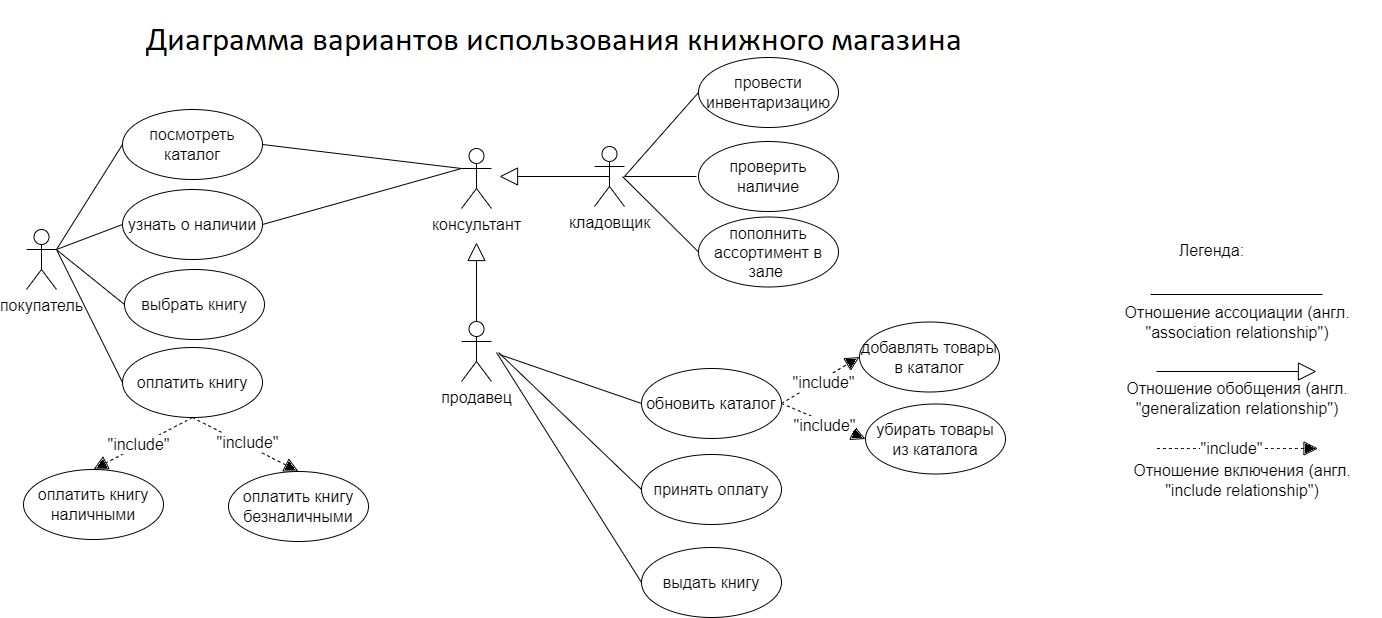

The diagram above was exported from draw.io. Its source (the exported page's mxGraphModel, read from the mxfile embedded in the PNG):
<mxGraphModel dx="2385" dy="1311" grid="0" gridSize="10" guides="1" tooltips="1" connect="1" arrows="1" fold="1" page="0" pageScale="1" pageWidth="827" pageHeight="1169" math="0" shadow="0">
  <root>
    <mxCell id="0" />
    <mxCell id="1" parent="0" />
    <mxCell id="inl1HC_-uYyJvYvR50Rr-6" value="покупатель" style="shape=umlActor;verticalLabelPosition=bottom;verticalAlign=top;html=1;outlineConnect=0;fontSize=16;" vertex="1" parent="1">
      <mxGeometry x="-310" y="-100" width="30" height="60" as="geometry" />
    </mxCell>
    <mxCell id="inl1HC_-uYyJvYvR50Rr-7" value="продавец" style="shape=umlActor;verticalLabelPosition=bottom;verticalAlign=top;html=1;outlineConnect=0;fontSize=16;" vertex="1" parent="1">
      <mxGeometry x="125" y="-8" width="30" height="60" as="geometry" />
    </mxCell>
    <mxCell id="inl1HC_-uYyJvYvR50Rr-11" value="консультант" style="shape=umlActor;verticalLabelPosition=bottom;verticalAlign=top;html=1;outlineConnect=0;fontSize=16;" vertex="1" parent="1">
      <mxGeometry x="125" y="-181" width="30" height="60" as="geometry" />
    </mxCell>
    <mxCell id="inl1HC_-uYyJvYvR50Rr-12" value="кладовщик" style="shape=umlActor;verticalLabelPosition=bottom;verticalAlign=top;html=1;outlineConnect=0;fontSize=16;" vertex="1" parent="1">
      <mxGeometry x="258" y="-183" width="30" height="60" as="geometry" />
    </mxCell>
    <mxCell id="inl1HC_-uYyJvYvR50Rr-14" value="Диаграмма вариантов книжного магазина" style="text;html=1;strokeColor=none;fillColor=none;align=center;verticalAlign=middle;whiteSpace=wrap;rounded=0;fontSize=16;" vertex="1" parent="1">
      <mxGeometry x="-60" y="-329" width="406" height="30" as="geometry" />
    </mxCell>
    <mxCell id="inl1HC_-uYyJvYvR50Rr-38" value="" style="endArrow=block;endSize=16;endFill=0;html=1;rounded=0;fontSize=12;curved=1;exitX=0.5;exitY=0;exitDx=0;exitDy=0;exitPerimeter=0;" edge="1" parent="1" source="inl1HC_-uYyJvYvR50Rr-7">
      <mxGeometry x="-0.2566" width="160" relative="1" as="geometry">
        <mxPoint x="185" y="-27" as="sourcePoint" />
        <mxPoint x="140" y="-87" as="targetPoint" />
        <mxPoint as="offset" />
      </mxGeometry>
    </mxCell>
    <mxCell id="inl1HC_-uYyJvYvR50Rr-39" value="" style="endArrow=block;endSize=16;endFill=0;html=1;rounded=0;fontSize=12;curved=1;exitX=0.5;exitY=0.5;exitDx=0;exitDy=0;exitPerimeter=0;" edge="1" parent="1" source="inl1HC_-uYyJvYvR50Rr-12">
      <mxGeometry width="160" relative="1" as="geometry">
        <mxPoint x="185" y="-27" as="sourcePoint" />
        <mxPoint x="163" y="-153" as="targetPoint" />
      </mxGeometry>
    </mxCell>
    <mxCell id="inl1HC_-uYyJvYvR50Rr-40" value="" style="endArrow=none;html=1;rounded=0;fontSize=12;startSize=8;endSize=8;curved=1;exitX=0;exitY=0.5;exitDx=0;exitDy=0;" edge="1" parent="1" target="inl1HC_-uYyJvYvR50Rr-12">
      <mxGeometry width="50" height="50" relative="1" as="geometry">
        <mxPoint x="360" y="-153" as="sourcePoint" />
        <mxPoint x="290" y="-52" as="targetPoint" />
      </mxGeometry>
    </mxCell>
    <mxCell id="inl1HC_-uYyJvYvR50Rr-41" value="" style="endArrow=none;html=1;rounded=0;fontSize=12;startSize=8;endSize=8;curved=1;entryX=0;entryY=0.5;entryDx=0;entryDy=0;" edge="1" parent="1" target="inl1HC_-uYyJvYvR50Rr-91">
      <mxGeometry x="0.0035" width="50" height="50" relative="1" as="geometry">
        <mxPoint x="163" y="25" as="sourcePoint" />
        <mxPoint x="255" y="25" as="targetPoint" />
        <mxPoint as="offset" />
      </mxGeometry>
    </mxCell>
    <mxCell id="inl1HC_-uYyJvYvR50Rr-42" value="" style="endArrow=none;html=1;rounded=0;fontSize=12;startSize=8;endSize=8;curved=1;entryX=1;entryY=0.5;entryDx=0;entryDy=0;exitX=0;exitY=0.3333333333333333;exitDx=0;exitDy=0;exitPerimeter=0;" edge="1" parent="1" source="inl1HC_-uYyJvYvR50Rr-11" target="inl1HC_-uYyJvYvR50Rr-56">
      <mxGeometry width="50" height="50" relative="1" as="geometry">
        <mxPoint x="240" y="-2" as="sourcePoint" />
        <mxPoint x="-88" y="-193" as="targetPoint" />
      </mxGeometry>
    </mxCell>
    <mxCell id="inl1HC_-uYyJvYvR50Rr-43" value="" style="endArrow=none;html=1;rounded=0;fontSize=12;startSize=8;endSize=8;curved=1;entryX=0;entryY=0.3333333333333333;entryDx=0;entryDy=0;entryPerimeter=0;exitX=1;exitY=0.5;exitDx=0;exitDy=0;" edge="1" parent="1" source="inl1HC_-uYyJvYvR50Rr-57" target="inl1HC_-uYyJvYvR50Rr-11">
      <mxGeometry width="50" height="50" relative="1" as="geometry">
        <mxPoint x="-88" y="-113" as="sourcePoint" />
        <mxPoint x="290" y="-52" as="targetPoint" />
      </mxGeometry>
    </mxCell>
    <mxCell id="inl1HC_-uYyJvYvR50Rr-44" value="" style="endArrow=none;html=1;rounded=0;fontSize=12;startSize=8;endSize=8;curved=1;entryX=0;entryY=0.5;entryDx=0;entryDy=0;exitX=1;exitY=0.3333333333333333;exitDx=0;exitDy=0;exitPerimeter=0;" edge="1" parent="1" source="inl1HC_-uYyJvYvR50Rr-6" target="inl1HC_-uYyJvYvR50Rr-56">
      <mxGeometry width="50" height="50" relative="1" as="geometry">
        <mxPoint x="240" y="-2" as="sourcePoint" />
        <mxPoint x="-208" y="-193" as="targetPoint" />
      </mxGeometry>
    </mxCell>
    <mxCell id="inl1HC_-uYyJvYvR50Rr-45" value="" style="endArrow=none;html=1;rounded=0;fontSize=12;startSize=8;endSize=8;curved=1;exitX=1;exitY=0.3333333333333333;exitDx=0;exitDy=0;exitPerimeter=0;entryX=0;entryY=0.5;entryDx=0;entryDy=0;" edge="1" parent="1" source="inl1HC_-uYyJvYvR50Rr-6" target="inl1HC_-uYyJvYvR50Rr-57">
      <mxGeometry width="50" height="50" relative="1" as="geometry">
        <mxPoint x="240" y="-2" as="sourcePoint" />
        <mxPoint x="-208" y="-113" as="targetPoint" />
      </mxGeometry>
    </mxCell>
    <mxCell id="inl1HC_-uYyJvYvR50Rr-46" value="" style="endArrow=none;html=1;rounded=0;fontSize=12;startSize=8;endSize=8;curved=1;entryX=0;entryY=0.5;entryDx=0;entryDy=0;" edge="1" parent="1" target="inl1HC_-uYyJvYvR50Rr-58">
      <mxGeometry width="50" height="50" relative="1" as="geometry">
        <mxPoint x="-279" y="-79" as="sourcePoint" />
        <mxPoint x="-228" y="-68" as="targetPoint" />
      </mxGeometry>
    </mxCell>
    <mxCell id="inl1HC_-uYyJvYvR50Rr-47" value="" style="endArrow=none;html=1;rounded=0;fontSize=12;startSize=8;endSize=8;curved=1;entryX=0;entryY=0.5;entryDx=0;entryDy=0;exitX=1;exitY=0.3333333333333333;exitDx=0;exitDy=0;exitPerimeter=0;" edge="1" parent="1" source="inl1HC_-uYyJvYvR50Rr-6" target="inl1HC_-uYyJvYvR50Rr-59">
      <mxGeometry width="50" height="50" relative="1" as="geometry">
        <mxPoint x="-276" y="-79" as="sourcePoint" />
        <mxPoint x="-206.79999999999995" y="36.59999999999991" as="targetPoint" />
      </mxGeometry>
    </mxCell>
    <mxCell id="inl1HC_-uYyJvYvR50Rr-54" value="добавлять товары в каталог" style="ellipse;whiteSpace=wrap;html=1;fontSize=16;" vertex="1" parent="1">
      <mxGeometry x="523" y="-7.5" width="140" height="70" as="geometry" />
    </mxCell>
    <mxCell id="inl1HC_-uYyJvYvR50Rr-55" value="проверить наличие" style="ellipse;whiteSpace=wrap;html=1;fontSize=16;" vertex="1" parent="1">
      <mxGeometry x="362" y="-188" width="140" height="70" as="geometry" />
    </mxCell>
    <mxCell id="inl1HC_-uYyJvYvR50Rr-56" value="посмотреть каталог" style="ellipse;whiteSpace=wrap;html=1;fontSize=16;" vertex="1" parent="1">
      <mxGeometry x="-214" y="-220" width="140" height="70" as="geometry" />
    </mxCell>
    <mxCell id="inl1HC_-uYyJvYvR50Rr-57" value="узнать о наличии" style="ellipse;whiteSpace=wrap;html=1;fontSize=16;" vertex="1" parent="1">
      <mxGeometry x="-214" y="-140" width="140" height="70" as="geometry" />
    </mxCell>
    <mxCell id="inl1HC_-uYyJvYvR50Rr-58" value="выбрать книгу" style="ellipse;whiteSpace=wrap;html=1;fontSize=16;" vertex="1" parent="1">
      <mxGeometry x="-212" y="-60" width="140" height="70" as="geometry" />
    </mxCell>
    <mxCell id="inl1HC_-uYyJvYvR50Rr-59" value="оплатить книгу" style="ellipse;whiteSpace=wrap;html=1;fontSize=16;" vertex="1" parent="1">
      <mxGeometry x="-214" y="18" width="140" height="70" as="geometry" />
    </mxCell>
    <mxCell id="inl1HC_-uYyJvYvR50Rr-60" value="оплатить книгу наличными" style="ellipse;whiteSpace=wrap;html=1;fontSize=16;" vertex="1" parent="1">
      <mxGeometry x="-313" y="140" width="140" height="70" as="geometry" />
    </mxCell>
    <mxCell id="inl1HC_-uYyJvYvR50Rr-61" value="оплатить книгу безналичными" style="ellipse;whiteSpace=wrap;html=1;fontSize=16;" vertex="1" parent="1">
      <mxGeometry x="-108" y="142" width="140" height="70" as="geometry" />
    </mxCell>
    <mxCell id="inl1HC_-uYyJvYvR50Rr-65" value="Отношение ассоциации (англ. &quot;association relationship&quot;)" style="text;html=1;strokeColor=none;fillColor=none;align=center;verticalAlign=middle;whiteSpace=wrap;rounded=0;fontSize=16;" vertex="1" parent="1">
      <mxGeometry x="777" y="-26" width="248" height="37" as="geometry" />
    </mxCell>
    <mxCell id="inl1HC_-uYyJvYvR50Rr-66" value="" style="endArrow=none;html=1;rounded=0;fontSize=12;startSize=8;endSize=8;curved=1;" edge="1" parent="1">
      <mxGeometry width="50" height="50" relative="1" as="geometry">
        <mxPoint x="814" y="-35" as="sourcePoint" />
        <mxPoint x="986" y="-35" as="targetPoint" />
      </mxGeometry>
    </mxCell>
    <mxCell id="inl1HC_-uYyJvYvR50Rr-67" value="" style="endArrow=block;endSize=16;endFill=0;html=1;rounded=0;fontSize=12;curved=1;exitX=0.5;exitY=0;exitDx=0;exitDy=0;exitPerimeter=0;" edge="1" parent="1">
      <mxGeometry x="-0.2566" width="160" relative="1" as="geometry">
        <mxPoint x="820" y="42" as="sourcePoint" />
        <mxPoint x="980" y="42" as="targetPoint" />
        <mxPoint as="offset" />
      </mxGeometry>
    </mxCell>
    <mxCell id="inl1HC_-uYyJvYvR50Rr-68" value="Отношение обобщения (англ. &quot;generalization relationship&quot;)" style="text;html=1;strokeColor=none;fillColor=none;align=center;verticalAlign=middle;whiteSpace=wrap;rounded=0;fontSize=16;" vertex="1" parent="1">
      <mxGeometry x="777" y="59" width="248" height="19" as="geometry" />
    </mxCell>
    <mxCell id="inl1HC_-uYyJvYvR50Rr-69" value="Отношение включения (англ. &quot;include relationship&quot;)" style="text;html=1;strokeColor=none;fillColor=none;align=center;verticalAlign=middle;whiteSpace=wrap;rounded=0;fontSize=16;" vertex="1" parent="1">
      <mxGeometry x="767" y="130" width="278" height="41" as="geometry" />
    </mxCell>
    <mxCell id="inl1HC_-uYyJvYvR50Rr-70" value="Легенда:" style="text;html=1;strokeColor=none;fillColor=none;align=center;verticalAlign=middle;whiteSpace=wrap;rounded=0;fontSize=16;" vertex="1" parent="1">
      <mxGeometry x="836" y="-97" width="79" height="35" as="geometry" />
    </mxCell>
    <mxCell id="inl1HC_-uYyJvYvR50Rr-71" value="" style="endArrow=block;dashed=1;endFill=0;endSize=12;html=1;rounded=0;fontSize=12;curved=1;exitX=0.5;exitY=1;exitDx=0;exitDy=0;entryX=0.5;entryY=0;entryDx=0;entryDy=0;" edge="1" parent="1" source="inl1HC_-uYyJvYvR50Rr-59" target="inl1HC_-uYyJvYvR50Rr-60">
      <mxGeometry width="160" relative="1" as="geometry">
        <mxPoint x="141" y="86" as="sourcePoint" />
        <mxPoint x="301" y="86" as="targetPoint" />
      </mxGeometry>
    </mxCell>
    <mxCell id="inl1HC_-uYyJvYvR50Rr-73" value="&quot;include&quot;" style="edgeLabel;html=1;align=center;verticalAlign=middle;resizable=0;points=[];fontSize=16;" vertex="1" connectable="0" parent="inl1HC_-uYyJvYvR50Rr-71">
      <mxGeometry x="0.0599" y="-2" relative="1" as="geometry">
        <mxPoint x="-1" y="1" as="offset" />
      </mxGeometry>
    </mxCell>
    <mxCell id="inl1HC_-uYyJvYvR50Rr-72" value="" style="endArrow=block;dashed=1;endFill=0;endSize=12;html=1;rounded=0;fontSize=12;curved=1;exitX=0.5;exitY=1;exitDx=0;exitDy=0;" edge="1" parent="1">
      <mxGeometry width="160" relative="1" as="geometry">
        <mxPoint x="820.5" y="119" as="sourcePoint" />
        <mxPoint x="981.5" y="119" as="targetPoint" />
      </mxGeometry>
    </mxCell>
    <mxCell id="inl1HC_-uYyJvYvR50Rr-74" value="&quot;include&quot;" style="edgeLabel;html=1;align=center;verticalAlign=middle;resizable=0;points=[];fontSize=16;" vertex="1" connectable="0" parent="inl1HC_-uYyJvYvR50Rr-72">
      <mxGeometry x="-0.0699" y="1" relative="1" as="geometry">
        <mxPoint x="-1" as="offset" />
      </mxGeometry>
    </mxCell>
    <mxCell id="inl1HC_-uYyJvYvR50Rr-75" value="принять оплату" style="ellipse;whiteSpace=wrap;html=1;fontSize=16;" vertex="1" parent="1">
      <mxGeometry x="305" y="125" width="140" height="70" as="geometry" />
    </mxCell>
    <mxCell id="inl1HC_-uYyJvYvR50Rr-76" value="выдать книгу" style="ellipse;whiteSpace=wrap;html=1;fontSize=16;" vertex="1" parent="1">
      <mxGeometry x="305" y="218" width="140" height="70" as="geometry" />
    </mxCell>
    <mxCell id="inl1HC_-uYyJvYvR50Rr-77" value="пополнить ассортимент в зале&amp;nbsp;" style="ellipse;whiteSpace=wrap;html=1;fontSize=16;" vertex="1" parent="1">
      <mxGeometry x="362" y="-112.5" width="140" height="70" as="geometry" />
    </mxCell>
    <mxCell id="inl1HC_-uYyJvYvR50Rr-78" value="" style="endArrow=block;dashed=1;endFill=0;endSize=12;html=1;rounded=0;fontSize=12;curved=1;exitX=0.5;exitY=1;exitDx=0;exitDy=0;entryX=0.5;entryY=0;entryDx=0;entryDy=0;" edge="1" parent="1" source="inl1HC_-uYyJvYvR50Rr-59" target="inl1HC_-uYyJvYvR50Rr-61">
      <mxGeometry width="160" relative="1" as="geometry">
        <mxPoint x="-134" y="98" as="sourcePoint" />
        <mxPoint x="-28" y="152" as="targetPoint" />
      </mxGeometry>
    </mxCell>
    <mxCell id="inl1HC_-uYyJvYvR50Rr-81" value="&quot;include&quot;" style="edgeLabel;html=1;align=center;verticalAlign=middle;resizable=0;points=[];fontSize=16;" vertex="1" connectable="0" parent="inl1HC_-uYyJvYvR50Rr-78">
      <mxGeometry x="0.0157" y="3" relative="1" as="geometry">
        <mxPoint as="offset" />
      </mxGeometry>
    </mxCell>
    <mxCell id="inl1HC_-uYyJvYvR50Rr-83" value="" style="endArrow=none;html=1;rounded=0;fontSize=12;startSize=8;endSize=8;curved=1;entryX=0;entryY=0.5;entryDx=0;entryDy=0;" edge="1" parent="1" target="inl1HC_-uYyJvYvR50Rr-77">
      <mxGeometry width="50" height="50" relative="1" as="geometry">
        <mxPoint x="286" y="-153" as="sourcePoint" />
        <mxPoint x="847" y="-23" as="targetPoint" />
      </mxGeometry>
    </mxCell>
    <mxCell id="inl1HC_-uYyJvYvR50Rr-86" value="убирать товары из каталога" style="ellipse;whiteSpace=wrap;html=1;fontSize=16;" vertex="1" parent="1">
      <mxGeometry x="529" y="74.5" width="140" height="70" as="geometry" />
    </mxCell>
    <mxCell id="inl1HC_-uYyJvYvR50Rr-87" value="" style="endArrow=none;html=1;rounded=0;fontSize=12;startSize=8;endSize=8;curved=1;entryX=0;entryY=0.5;entryDx=0;entryDy=0;" edge="1" parent="1" target="inl1HC_-uYyJvYvR50Rr-75">
      <mxGeometry width="50" height="50" relative="1" as="geometry">
        <mxPoint x="162" y="23" as="sourcePoint" />
        <mxPoint x="261" y="132" as="targetPoint" />
      </mxGeometry>
    </mxCell>
    <mxCell id="inl1HC_-uYyJvYvR50Rr-89" value="" style="endArrow=none;html=1;rounded=0;fontSize=12;startSize=8;endSize=8;curved=1;entryX=0;entryY=0.5;entryDx=0;entryDy=0;" edge="1" parent="1" target="inl1HC_-uYyJvYvR50Rr-76">
      <mxGeometry width="50" height="50" relative="1" as="geometry">
        <mxPoint x="160" y="23" as="sourcePoint" />
        <mxPoint x="258" y="165" as="targetPoint" />
      </mxGeometry>
    </mxCell>
    <mxCell id="inl1HC_-uYyJvYvR50Rr-91" value="обновить каталог" style="ellipse;whiteSpace=wrap;html=1;fontSize=16;" vertex="1" parent="1">
      <mxGeometry x="305" y="39" width="140" height="70" as="geometry" />
    </mxCell>
    <mxCell id="inl1HC_-uYyJvYvR50Rr-93" value="" style="endArrow=block;dashed=1;endFill=0;endSize=12;html=1;rounded=0;fontSize=12;curved=1;exitX=1;exitY=0.5;exitDx=0;exitDy=0;entryX=0;entryY=0.5;entryDx=0;entryDy=0;" edge="1" parent="1" source="inl1HC_-uYyJvYvR50Rr-91" target="inl1HC_-uYyJvYvR50Rr-54">
      <mxGeometry width="160" relative="1" as="geometry">
        <mxPoint x="455" y="-11" as="sourcePoint" />
        <mxPoint x="356" y="41" as="targetPoint" />
      </mxGeometry>
    </mxCell>
    <mxCell id="inl1HC_-uYyJvYvR50Rr-94" value="&quot;include&quot;" style="edgeLabel;html=1;align=center;verticalAlign=middle;resizable=0;points=[];fontSize=16;" vertex="1" connectable="0" parent="inl1HC_-uYyJvYvR50Rr-93">
      <mxGeometry x="0.0599" y="-2" relative="1" as="geometry">
        <mxPoint x="-1" y="1" as="offset" />
      </mxGeometry>
    </mxCell>
    <mxCell id="inl1HC_-uYyJvYvR50Rr-95" value="" style="endArrow=block;dashed=1;endFill=0;endSize=12;html=1;rounded=0;fontSize=12;curved=1;exitX=1;exitY=0.5;exitDx=0;exitDy=0;entryX=0;entryY=0.5;entryDx=0;entryDy=0;" edge="1" parent="1" source="inl1HC_-uYyJvYvR50Rr-91" target="inl1HC_-uYyJvYvR50Rr-86">
      <mxGeometry width="160" relative="1" as="geometry">
        <mxPoint x="455" y="84" as="sourcePoint" />
        <mxPoint x="533" y="38" as="targetPoint" />
      </mxGeometry>
    </mxCell>
    <mxCell id="inl1HC_-uYyJvYvR50Rr-96" value="&quot;include&quot;" style="edgeLabel;html=1;align=center;verticalAlign=middle;resizable=0;points=[];fontSize=16;" vertex="1" connectable="0" parent="inl1HC_-uYyJvYvR50Rr-95">
      <mxGeometry x="0.0599" y="-2" relative="1" as="geometry">
        <mxPoint x="-1" y="1" as="offset" />
      </mxGeometry>
    </mxCell>
    <mxCell id="inl1HC_-uYyJvYvR50Rr-97" value="провести инвентаризацию" style="ellipse;whiteSpace=wrap;html=1;fontSize=16;" vertex="1" parent="1">
      <mxGeometry x="362" y="-272" width="140" height="70" as="geometry" />
    </mxCell>
    <mxCell id="inl1HC_-uYyJvYvR50Rr-98" value="" style="endArrow=none;html=1;rounded=0;fontSize=12;startSize=8;endSize=8;curved=1;entryX=0;entryY=0.5;entryDx=0;entryDy=0;" edge="1" parent="1" target="inl1HC_-uYyJvYvR50Rr-97">
      <mxGeometry width="50" height="50" relative="1" as="geometry">
        <mxPoint x="288" y="-153" as="sourcePoint" />
        <mxPoint x="996" y="-25" as="targetPoint" />
      </mxGeometry>
    </mxCell>
  </root>
</mxGraphModel>